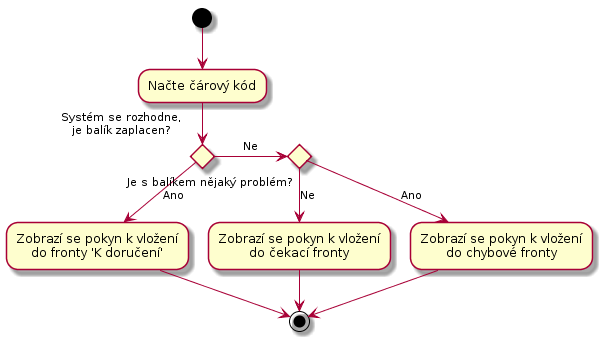

The diagram above was rendered by PlantUML. Its source (embedded in the PNG):
@startuml
(*) --> "Načte čárový kód" as zadanikodu

if "Systém se rozhodne,\nje balík zaplacen?"
  -->[Ano] "Zobrazí se pokyn k vložení
  do fronty 'K doručení'" as kdoruceni
  --> (*)
else
  -right-> [Ne] if "Je s balíkem nějaký problém?"
      --> [Ano] "Zobrazí se pokyn k vložení
      do chybové fronty" as chyba
      --> (*)
    else
      --> [Ne] "Zobrazí se pokyn k vložení
      do čekací fronty" as cekaci
      --> (*)
    endif
endif
@enduml